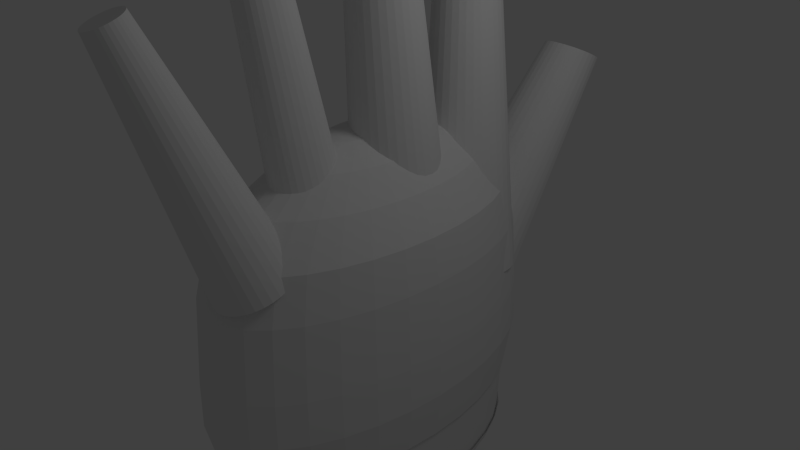 # Source: hand1.blend  (saved by Blender 2.64.0; exported with 4.5.12 LTS)
import bpy
from mathutils import Matrix  # noqa: F401  (used for matrix-valued properties, if any)

bpy.ops.wm.read_factory_settings(use_empty=True)
scene = bpy.context.scene
scene.name = 'Scene'

# ---- collections
col_collection_1 = bpy.data.collections.new('Collection 1'); scene.collection.children.link(col_collection_1)

# ---- world
world_world = bpy.data.worlds.new('World'); scene.world = world_world
world_world.color = (0.05088, 0.05088, 0.05088)
world_world.use_sun_shadow = False
world_world.sun_shadow_jitter_overblur = 0.0
world_world.cycles.sampling_method = 'MANUAL'
world_world.cycles.sample_map_resolution = 256

# ---- cameras
cam_camera = bpy.data.cameras.new('Camera')
cam_camera.clip_end = 100.0
cam_camera.lens = 35.0
cam_camera.sensor_width = 32.0
cam_camera.sensor_height = 18.0
cam_camera.ortho_scale = 7.314
cam_camera.dof.focus_distance = 0.0
cam_camera.dof.aperture_fstop = 128.0

# ---- lights
light_lamp = bpy.data.lights.new('Lamp', 'POINT')
light_lamp.transmission_factor = 0.0
light_lamp.cutoff_distance = 30.0
light_lamp.energy = 100.0
light_lamp.shadow_buffer_clip_start = 1.001
light_lamp.shadow_soft_size = 1.0
light_lamp.shadow_maximum_resolution = 0.006
light_lamp.use_absolute_resolution = True
light_lamp.cycles.use_multiple_importance_sampling = False

# ---- meshes
me_sphere = bpy.data.meshes.new('Sphere')
me_sphere.from_pydata([(-0.3347, -0.07211, 1.741), (-0.6455, -0.07211, 1.523), (-0.9319, -0.07211, 1.168), (-1.183, -0.07211, 0.6907), (-1.268, -0.07211, 0.1091), (-1.312, -0.07211, -0.8775), (-1.321, -0.07211, -1.489), (-1.247, -0.07211, -2.141), (-1.242, -0.07211, -1.634), (-1.189, -0.07211, -3.104), (-1.215, -0.07211, -2.986), (-1.035, -0.07211, -3.495), (-0.816, -0.07211, -3.849), (-0.5656, -0.07211, -4.159), (-0.294, -0.07211, -4.35), (-0.3285, 0.04935, 1.741), (-0.6333, 0.1661, 1.523), (-0.9142, 0.2738, 1.168), (-1.16, 0.3681, 0.6907), (-1.244, 0.4002, 0.1091), (-1.287, 0.4166, -0.8775), (-1.296, 0.4201, -1.489), (-1.223, 0.392, -2.141), (-1.218, 0.3903, -1.634), (-1.167, 0.3705, -3.104), (-1.192, 0.3803, -2.986), (-1.016, 0.3126, -3.495), (-0.8005, 0.2302, -3.849), (-0.555, 0.1361, -4.159), (-0.2886, 0.03405, -4.35), (-0.3101, 0.1661, 1.741), (-0.5972, 0.3952, 1.523), (-0.8619, 0.6064, 1.168), (-1.094, 0.7914, 0.6907), (-1.173, 0.8543, 0.1091), (-1.213, 0.8866, -0.8775), (-1.222, 0.8935, -1.489), (-1.153, 0.8384, -2.141), (-1.148, 0.8349, -1.634), (-1.1, 0.7961, -3.104), (-1.124, 0.8154, -2.986), (-0.9574, 0.6826, -3.495), (-0.7547, 0.5209, -3.849), (-0.5235, 0.3363, -4.159), (-0.2725, 0.1361, -4.35), (-0.2803, 0.2738, 1.741), (-0.5387, 0.6064, 1.523), (-0.7768, 0.9129, 1.168), (-0.9855, 1.182, 0.6907), (-1.056, 1.273, 0.1091), (-1.093, 1.32, -0.8775), (-1.101, 1.33, -1.489), (-1.039, 1.25, -2.141), (-1.035, 1.245, -1.634), (-0.9909, 1.188, -3.104), (-1.013, 1.216, -2.986), (-0.8628, 1.024, -3.495), (-0.6804, 0.7888, -3.849), (-0.4723, 0.5209, -4.159), (-0.2464, 0.2302, -4.35), (-0.2401, 0.3681, 1.741), (-0.4598, 0.7914, 1.523), (-0.6623, 1.182, 1.168), (-0.8399, 1.523, 0.6907), (-0.9002, 1.64, 0.1091), (-0.9311, 1.699, -0.8775), (-0.9377, 1.712, -1.489), (-0.8849, 1.61, -2.141), (-0.8815, 1.604, -1.634), (-0.8444, 1.532, -3.104), (-0.8628, 1.568, -2.986), (-0.7355, 1.322, -3.495), (-0.5804, 1.024, -3.849), (-0.4033, 0.6826, -4.159), (-0.2113, 0.3126, -4.35), (-0.1911, 0.4455, 1.741), (-0.3637, 0.9433, 1.523), (-0.5229, 1.402, 1.168), (-0.6623, 1.804, 0.6907), (-0.7097, 1.941, 0.1091), (-0.7341, 2.011, -0.8775), (-0.7392, 2.026, -1.489), (-0.6977, 1.906, -2.141), (-0.6951, 1.899, -1.634), (-0.6659, 1.814, -3.104), (-0.6804, 1.856, -2.986), (-0.5804, 1.568, -3.495), (-0.4585, 1.216, -3.849), (-0.3194, 0.8154, -4.159), (-0.1685, 0.3803, -4.35), (-0.1352, 0.5031, 1.741), (-0.2541, 1.056, 1.523), (-0.3637, 1.566, 1.168), (-0.4598, 2.013, 0.6907), (-0.4925, 2.164, 0.1091), (-0.5092, 2.242, -0.8775), (-0.5128, 2.259, -1.489), (-0.4842, 2.126, -2.141), (-0.4824, 2.118, -1.634), (-0.4623, 2.024, -3.104), (-0.4723, 2.07, -2.986), (-0.4033, 1.75, -3.495), (-0.3194, 1.359, -3.849), (-0.2236, 0.914, -4.159), (-0.1196, 0.4306, -4.35), (-0.07459, 0.5385, 1.741), (-0.1352, 1.126, 1.523), (-0.1911, 1.667, 1.168), (-0.2401, 2.141, 0.6907), (-0.2567, 2.302, 0.1091), (-0.2653, 2.385, -0.8775), (-0.2671, 2.403, -1.489), (-0.2525, 2.261, -2.141), (-0.2516, 2.252, -1.634), (-0.2413, 2.153, -3.104), (-0.2464, 2.202, -2.986), (-0.2113, 1.862, -3.495), (-0.1685, 1.448, -3.849), (-0.1196, 0.9747, -4.159), (-0.06664, 0.4616, -4.35), (-0.01153, 0.5505, 1.741), (-0.01153, 1.149, 1.523), (-0.01153, 1.701, 1.168), (-0.01153, 2.184, 0.6907), (-0.01153, 2.349, 0.1091), (-0.01153, 2.433, -0.8775), (-0.01153, 2.451, -1.489), (-0.01153, 2.307, -2.141), (-0.01153, 2.298, -1.634), (-0.01153, 2.197, -3.104), (-0.01153, 2.247, -2.986), (-0.01153, 1.9, -3.495), (-0.01153, 1.477, -3.849), (-0.01153, 0.9952, -4.159), (-0.01154, 0.472, -4.35), (0.05152, 0.5385, 1.741), (0.1121, 1.126, 1.523), (0.168, 1.667, 1.168), (0.217, 2.141, 0.6907), (0.2336, 2.302, 0.1091), (0.2422, 2.385, -0.8775), (0.244, 2.403, -1.489), (0.2294, 2.261, -2.141), (0.2285, 2.252, -1.634), (0.2183, 2.153, -3.104), (0.2233, 2.202, -2.986), (0.1882, 1.862, -3.495), (0.1454, 1.448, -3.849), (0.09656, 0.9747, -4.159), (0.04357, 0.4616, -4.35), (0.1121, 0.5031, 1.741), (0.2311, 1.056, 1.523), (0.3407, 1.566, 1.168), (0.4367, 2.013, 0.6907), (0.4694, 2.164, 0.1091), (0.4862, 2.242, -0.8775), (0.4897, 2.259, -1.489), (0.4611, 2.126, -2.141), (0.4593, 2.118, -1.634), (0.4392, 2.024, -3.104), (0.4492, 2.07, -2.986), (0.3803, 1.75, -3.495), (0.2963, 1.359, -3.912), (0.2005, 0.914, -4.159), (0.09656, 0.4306, -4.35), (0.168, 0.4455, 1.741), (0.3407, 0.9433, 1.523), (0.4998, 1.402, 1.168), (0.6393, 1.804, 0.6907), (0.6867, 1.941, 0.1091), (0.711, 2.011, -0.8775), (0.7162, 2.026, -1.489), (0.6747, 1.906, -2.141), (0.672, 1.899, -1.634), (0.6428, 1.814, -3.104), (0.6573, 1.856, -2.986), (0.5573, 1.568, -3.495), (0.4354, 1.216, -3.912), (0.2963, 0.8154, -4.159), (0.1454, 0.3803, -4.35), (0.217, 0.3681, 1.741), (0.4367, 0.7914, 1.523), (0.6393, 1.182, 1.168), (0.8168, 1.523, 0.6907), (0.8771, 1.64, 0.1091), (0.9081, 1.699, -0.8775), (0.9147, 1.712, -1.489), (0.8618, 1.61, -2.141), (0.8585, 1.604, -1.634), (0.8213, 1.532, -3.104), (0.8398, 1.568, -2.986), (0.7124, 1.322, -3.495), (0.5573, 1.024, -3.912), (0.3803, 0.6826, -4.159), (0.1882, 0.3126, -4.35), (0.2572, 0.2738, 1.741), (0.5156, 0.6064, 1.523), (0.7537, 0.9129, 1.168), (0.9625, 1.182, 0.6907), (1.033, 1.273, 0.1091), (1.07, 1.32, -0.8775), (1.078, 1.33, -1.489), (1.015, 1.25, -2.141), (1.011, 1.245, -1.634), (0.9678, 1.188, -3.104), (0.9895, 1.216, -2.986), (0.8398, 1.024, -3.495), (0.6573, 0.7888, -3.912), (0.4492, 0.5209, -4.159), (0.2233, 0.2302, -4.35), (0.2871, 0.1661, 1.741), (0.5742, 0.3952, 1.523), (0.8388, 0.6064, 1.168), (1.071, 0.7914, 0.6907), (1.15, 0.8543, 0.1091), (1.19, 0.8866, -0.8775), (1.199, 0.8935, -1.489), (1.13, 0.8384, -2.141), (1.125, 0.8349, -1.634), (1.077, 0.7961, -3.104), (1.101, 0.8154, -2.986), (0.9344, 0.6826, -3.495), (0.7317, 0.5209, -3.912), (0.5004, 0.3363, -4.159), (0.2494, 0.1361, -4.35), (0.3054, 0.04935, 1.741), (0.6103, 0.1661, 1.523), (0.8912, 0.2738, 1.168), (1.137, 0.3681, 0.6907), (1.221, 0.4002, 0.1091), (1.264, 0.4166, -0.8775), (1.273, 0.4201, -1.489), (1.2, 0.392, -2.141), (1.195, 0.3903, -1.634), (1.144, 0.3705, -3.104), (1.169, 0.3803, -2.986), (0.9926, 0.3126, -3.495), (0.7774, 0.2302, -3.912), (0.5319, 0.1361, -4.159), (0.2655, 0.03405, -4.35), (0.3117, -0.07211, 1.741), (0.6224, -0.07211, 1.523), (0.9088, -0.07211, 1.168), (1.16, -0.07211, 0.6907), (1.245, -0.07211, 0.1091), (1.289, -0.07211, -0.8775), (1.298, -0.07211, -1.489), (1.224, -0.07211, -2.141), (1.219, -0.07211, -1.634), (1.166, -0.07211, -3.104), (1.192, -0.07211, -2.986), (1.012, -0.07211, -3.495), (0.7929, -0.07211, -3.912), (0.5426, -0.07211, -4.159), (0.2709, -0.07211, -4.35), (0.3054, -0.1936, 1.741), (0.6103, -0.3104, 1.523), (0.8912, -0.418, 1.168), (1.137, -0.5123, 0.6907), (1.221, -0.5444, 0.1091), (1.264, -0.5608, -0.8775), (1.273, -0.5643, -1.489), (1.2, -0.5363, -2.141), (1.195, -0.5345, -1.634), (1.144, -0.5147, -3.104), (1.169, -0.5245, -2.986), (0.9926, -0.4569, -3.495), (0.7774, -0.3744, -3.912), (0.5319, -0.2803, -4.159), (0.2655, -0.1783, -4.35), (0.2871, -0.3104, 1.741), (0.5742, -0.5394, 1.523), (0.8388, -0.7506, 1.168), (1.071, -0.9356, 0.6907), (1.15, -0.9985, 0.1091), (1.19, -1.031, -0.8775), (1.199, -1.038, -1.489), (1.13, -0.9826, -2.141), (1.125, -0.9791, -1.634), (1.077, -0.9404, -3.104), (1.101, -0.9596, -2.986), (0.9344, -0.8268, -3.495), (0.7317, -0.6651, -3.912), (0.5004, -0.4806, -4.159), (0.2494, -0.2803, -4.35), (0.2572, -0.418, 1.741), (0.5156, -0.7506, 1.523), (0.7537, -1.057, 1.168), (0.9625, -1.326, 0.6907), (1.033, -1.417, 0.1091), (1.07, -1.464, -0.8775), (1.078, -1.474, -1.489), (1.015, -1.394, -2.141), (1.011, -1.389, -1.634), (0.9678, -1.333, -3.104), (0.9895, -1.361, -2.986), (0.8398, -1.168, -3.495), (0.6573, -0.933, -3.912), (0.4492, -0.6651, -4.159), (0.2233, -0.3744, -4.35), (0.217, -0.5123, 1.741), (0.4367, -0.9356, 1.523), (0.6393, -1.326, 1.168), (0.8168, -1.668, 0.6907), (0.8771, -1.784, 0.1091), (0.9081, -1.844, -0.8775), (0.9147, -1.856, -1.489), (0.8618, -1.754, -2.141), (0.8585, -1.748, -1.634), (0.8213, -1.676, -3.104), (0.8398, -1.712, -2.986), (0.7124, -1.467, -3.495), (0.5573, -1.168, -3.912), (0.3803, -0.8268, -4.159), (0.1882, -0.4569, -4.35), (0.168, -0.5897, 1.741), (0.3407, -1.087, 1.523), (0.4998, -1.546, 1.168), (0.6393, -1.948, 0.6907), (0.6867, -2.085, 0.1091), (0.711, -2.155, -0.8775), (0.7162, -2.17, -1.489), (0.6747, -2.05, -2.141), (0.672, -2.043, -1.634), (0.6428, -1.959, -3.104), (0.6573, -2.0, -2.986), (0.5573, -1.712, -3.495), (0.4354, -1.361, -3.912), (0.2963, -0.9596, -4.159), (0.1454, -0.5245, -4.35), (-0.01153, -0.07211, -4.414), (0.1121, -0.6473, 1.741), (0.2311, -1.2, 1.523), (0.3407, -1.71, 1.168), (0.4367, -2.157, 0.6907), (0.4694, -2.309, 0.1091), (0.4862, -2.387, -0.8775), (0.4897, -2.403, -1.489), (0.4611, -2.27, -2.141), (0.4593, -2.262, -1.634), (0.4392, -2.168, -3.104), (0.4492, -2.215, -2.986), (0.3803, -1.894, -3.495), (0.2963, -1.504, -3.912), (0.2005, -1.058, -4.159), (0.09656, -0.5748, -4.35), (0.05152, -0.6827, 1.741), (0.1121, -1.27, 1.523), (0.168, -1.811, 1.168), (0.217, -2.285, 0.6907), (0.2336, -2.446, 0.1091), (0.2422, -2.529, -0.8775), (0.244, -2.547, -1.489), (0.2294, -2.406, -2.141), (0.2285, -2.397, -1.634), (0.2183, -2.297, -3.104), (0.2233, -2.347, -2.986), (0.1882, -2.006, -3.495), (0.1454, -1.592, -3.912), (0.09656, -1.119, -4.159), (0.04357, -0.6058, -4.35), (-0.01154, -0.6947, 1.741), (-0.01154, -1.293, 1.523), (-0.01154, -1.845, 1.168), (-0.01154, -2.329, 0.6907), (-0.01154, -2.493, 0.1091), (-0.01154, -2.577, -0.8775), (-0.01154, -2.595, -1.489), (-0.01154, -2.451, -2.141), (-0.01154, -2.442, -1.634), (-0.01154, -2.341, -3.104), (-0.01154, -2.391, -2.986), (-0.01154, -2.044, -3.495), (-0.01154, -1.622, -3.912), (-0.01154, -1.139, -4.159), (-0.01154, -0.6162, -4.35), (-0.07459, -0.6827, 1.741), (-0.1352, -1.27, 1.523), (-0.1911, -1.811, 1.168), (-0.2401, -2.285, 0.6907), (-0.2567, -2.446, 0.1091), (-0.2653, -2.529, -0.8775), (-0.2671, -2.547, -1.489), (-0.2525, -2.406, -2.141), (-0.2516, -2.397, -1.634), (-0.2413, -2.297, -3.104), (-0.2464, -2.347, -2.986), (-0.2113, -2.006, -3.495), (-0.1685, -1.592, -3.849), (-0.1196, -1.119, -4.159), (-0.06664, -0.6058, -4.35), (-0.1352, -0.6473, 1.741), (-0.2541, -1.2, 1.523), (-0.3637, -1.71, 1.168), (-0.4598, -2.157, 0.6907), (-0.4925, -2.309, 0.1091), (-0.5092, -2.387, -0.8775), (-0.5128, -2.403, -1.489), (-0.4842, -2.27, -2.141), (-0.4824, -2.262, -1.634), (-0.4623, -2.168, -3.104), (-0.4723, -2.215, -2.986), (-0.4033, -1.894, -3.495), (-0.3194, -1.504, -3.849), (-0.2236, -1.058, -4.159), (-0.1196, -0.5748, -4.35), (-0.1911, -0.5897, 1.741), (-0.3637, -1.087, 1.523), (-0.5229, -1.546, 1.168), (-0.6623, -1.948, 0.6907), (-0.7097, -2.085, 0.1091), (-0.7341, -2.155, -0.8775), (-0.7392, -2.17, -1.489), (-0.6977, -2.05, -2.141), (-0.6951, -2.043, -1.634), (-0.6659, -1.959, -3.104), (-0.6804, -2.0, -2.986), (-0.5804, -1.712, -3.495), (-0.4585, -1.361, -3.849), (-0.3194, -0.9596, -4.159), (-0.1685, -0.5245, -4.35), (-0.2401, -0.5123, 1.741), (-0.4598, -0.9356, 1.523), (-0.6623, -1.326, 1.168), (-0.8399, -1.668, 0.6907), (-0.9002, -1.784, 0.1091), (-0.9311, -1.844, -0.8775), (-0.9377, -1.856, -1.489), (-0.8849, -1.754, -2.141), (-0.8815, -1.748, -1.634), (-0.8444, -1.676, -3.104), (-0.8628, -1.712, -2.986), (-0.7355, -1.467, -3.495), (-0.5804, -1.168, -3.849), (-0.4033, -0.8268, -4.159), (-0.2113, -0.4569, -4.35), (-0.01154, -0.07211, 1.815), (-0.2803, -0.418, 1.741), (-0.5387, -0.7506, 1.523), (-0.7768, -1.057, 1.168), (-0.9855, -1.326, 0.6907), (-1.056, -1.417, 0.1091), (-1.093, -1.464, -0.8775), (-1.101, -1.474, -1.489), (-1.039, -1.394, -2.141), (-1.035, -1.389, -1.634), (-0.9909, -1.333, -3.104), (-1.013, -1.361, -2.986), (-0.8628, -1.168, -3.495), (-0.6804, -0.933, -3.849), (-0.4723, -0.6651, -4.159), (-0.2464, -0.3744, -4.35), (-0.3101, -0.3104, 1.741), (-0.5972, -0.5394, 1.523), (-0.8619, -0.7506, 1.168), (-1.094, -0.9356, 0.6907), (-1.173, -0.9985, 0.1091), (-1.213, -1.031, -0.8775), (-1.222, -1.038, -1.489), (-1.153, -0.9826, -2.141), (-1.148, -0.9791, -1.634), (-1.1, -0.9404, -3.104), (-1.124, -0.9596, -2.986), (-0.9574, -0.8268, -3.495), (-0.7547, -0.6651, -3.849), (-0.5235, -0.4806, -4.159), (-0.2725, -0.2803, -4.35), (-0.3285, -0.1936, 1.741), (-0.6333, -0.3104, 1.523), (-0.9142, -0.418, 1.168), (-1.16, -0.5123, 0.6907), (-1.244, -0.5444, 0.1091), (-1.287, -0.5608, -0.8775), (-1.296, -0.5643, -1.489), (-1.223, -0.5363, -2.141), (-1.218, -0.5345, -1.634), (-1.167, -0.5147, -3.104), (-1.192, -0.5245, -2.986), (-1.016, -0.4569, -3.495), (-0.8005, -0.3744, -3.849), (-0.555, -0.2803, -4.159), (-0.2886, -0.1783, -4.35), (0.663, 1.403, -1.551), (0.5221, 3.795, 1.942), (0.6571, 1.272, -1.482), (0.5223, 3.727, 1.976), (0.6224, 1.145, -1.415), (0.5075, 3.66, 2.01), (0.5605, 1.027, -1.352), (0.4781, 3.596, 2.043), (0.474, 0.922, -1.295), (0.435, 3.538, 2.072), (0.3662, 0.8344, -1.247), (0.3795, 3.489, 2.098), (0.2413, 0.7672, -1.21), (0.3139, 3.45, 2.118), (0.104, 0.7229, -1.184), (0.2405, 3.424, 2.132), (-0.04042, 0.7031, -1.171), (0.1624, 3.412, 2.139), (-0.1866, 0.7083, -1.171), (0.08285, 3.414, 2.139), (-0.329, 0.7385, -1.185), (0.005153, 3.43, 2.132), (-0.4624, 0.7924, -1.21), (-0.06739, 3.46, 2.118), (-0.5818, 0.8681, -1.248), (-0.1317, 3.502, 2.097), (-0.6826, 0.9628, -1.296), (-0.1852, 3.554, 2.071), (-0.761, 1.073, -1.353), (-0.2257, 3.615, 2.041), (-0.8141, 1.194, -1.416), (-0.2517, 3.681, 2.008), (-0.8397, 1.323, -1.482), (-0.2623, 3.751, 1.973), (-0.8368, 1.453, -1.551), (-0.2575, 3.82, 1.938), (-0.8052, 1.58, -1.619), (-0.2376, 3.887, 1.904), (-0.7686, 1.465, -1.767), (-0.2037, 3.948, 1.873), (-0.684, 1.572, -1.825), (-0.1575, 4.003, 1.845), (-0.5769, 1.662, -1.874), (-0.1007, 4.047, 1.823), (-0.4516, 1.732, -1.913), (-0.03573, 4.082, 1.805), (-0.3128, 1.778, -1.94), (0.03503, 4.104, 1.793), (-0.1659, 1.8, -1.954), (0.109, 4.114, 1.788), (-0.01676, 1.795, -1.954), (0.1836, 4.111, 1.788), (0.1287, 1.765, -1.941), (0.2562, 4.095, 1.795), (0.2648, 1.709, -1.914), (0.3243, 4.068, 1.808), (0.386, 1.632, -1.875), (0.3855, 4.029, 1.827), (0.4876, 1.534, -1.826), (0.4376, 3.981, 1.85), (0.5657, 1.421, -1.768), (0.4788, 3.925, 1.878), (0.6399, 1.533, -1.619), (0.5074, 3.862, 1.909), (1.014, 1.312, -0.4033), (0.01305, 1.853, 6.008), (0.9934, 1.181, -0.3946), (0.005393, 1.805, 6.011), (0.9478, 1.057, -0.3887), (-0.01144, 1.759, 6.013), (0.879, 0.944, -0.3858), (-0.03681, 1.718, 6.014), (0.7898, 0.8464, -0.386), (-0.06973, 1.682, 6.014), (0.6836, 0.768, -0.3892), (-0.1089, 1.653, 6.013), (0.5643, 0.712, -0.3954), (-0.1529, 1.632, 6.01), (0.4367, 0.6803, -0.4043), (-0.2, 1.62, 6.007), (0.3057, 0.6743, -0.4156), (-0.2484, 1.618, 6.003), (0.1761, 0.6942, -0.4289), (-0.2962, 1.625, 5.998), (0.05315, 0.7392, -0.4435), (-0.3416, 1.642, 5.993), (-0.05857, 0.8075, -0.4591), (-0.3828, 1.667, 5.987), (-0.1547, 0.8967, -0.4749), (-0.4183, 1.7, 5.981), (-0.2316, 1.003, -0.4904), (-0.4467, 1.739, 5.975), (-0.2863, 1.123, -0.5049), (-0.4669, 1.784, 5.97), (-0.3167, 1.251, -0.518), (-0.4781, 1.831, 5.965), (-0.3216, 1.383, -0.529), (-0.4799, 1.88, 5.961), (-0.3009, 1.514, -0.5377), (-0.4722, 1.928, 5.958), (-0.2553, 1.638, -0.5436), (-0.4554, 1.974, 5.956), (-0.1865, 1.751, -0.5465), (-0.43, 2.016, 5.955), (-0.09732, 1.849, -0.5463), (-0.3971, 2.052, 5.955), (0.008944, 1.927, -0.5431), (-0.3579, 2.08, 5.956), (0.1282, 1.983, -0.5369), (-0.3139, 2.101, 5.958), (0.2558, 2.015, -0.528), (-0.2668, 2.113, 5.962), (0.3869, 2.021, -0.5167), (-0.2184, 2.115, 5.966), (0.5164, 2.001, -0.5034), (-0.1706, 2.108, 5.971), (0.6394, 1.956, -0.4887), (-0.1253, 2.091, 5.976), (0.7511, 1.888, -0.4732), (-0.08403, 2.066, 5.982), (0.8472, 1.799, -0.4574), (-0.04855, 2.033, 5.988), (0.9242, 1.692, -0.4419), (-0.02016, 1.994, 5.993), (0.9789, 1.573, -0.4274), (2.31e-05, 1.95, 5.999), (1.009, 1.444, -0.4143), (0.01124, 1.902, 6.004), (0.8553, 0.1546, 0.8276), (0.1523, 0.07506, 6.558), (0.8355, 0.04061, 0.8243), (0.1433, 0.02323, 6.556), (0.7942, -0.06729, 0.8196), (0.1245, -0.02584, 6.554), (0.7327, -0.165, 0.8137), (0.09654, -0.07026, 6.551), (0.6536, -0.2486, 0.8069), (0.06056, -0.1083, 6.548), (0.5599, -0.3151, 0.7994), (0.01791, -0.1386, 6.545), (0.455, -0.3619, 0.7915), (-0.02976, -0.1598, 6.541), (0.3432, -0.3871, 0.7836), (-0.08063, -0.1713, 6.538), (0.2286, -0.3898, 0.7759), (-0.1327, -0.1725, 6.534), (0.1157, -0.3699, 0.7687), (-0.1841, -0.1635, 6.531), (0.008866, -0.3281, 0.7623), (-0.2327, -0.1445, 6.528), (-0.08788, -0.2661, 0.7569), (-0.2767, -0.1162, 6.526), (-0.1708, -0.1862, 0.7528), (-0.3144, -0.07992, 6.524), (-0.2367, -0.0915, 0.7501), (-0.3443, -0.03686, 6.522), (-0.283, 0.01433, 0.7489), (-0.3654, 0.01127, 6.522), (-0.3079, 0.1272, 0.7492), (-0.3768, 0.06263, 6.522), (-0.3106, 0.2429, 0.7512), (-0.378, 0.1152, 6.523), (-0.2909, 0.3569, 0.7545), (-0.369, 0.1671, 6.525), (-0.2495, 0.4648, 0.7592), (-0.3502, 0.2161, 6.527), (-0.1881, 0.5625, 0.7651), (-0.3223, 0.2606, 6.529), (-0.109, 0.6461, 0.7719), (-0.2863, 0.2986, 6.532), (-0.0152, 0.7126, 0.7794), (-0.2436, 0.3289, 6.536), (0.08962, 0.7594, 0.7873), (-0.1959, 0.3501, 6.539), (0.2015, 0.7846, 0.7952), (-0.1451, 0.3616, 6.543), (0.316, 0.7873, 0.8029), (-0.09298, 0.3628, 6.547), (0.4289, 0.7674, 0.8101), (-0.04164, 0.3538, 6.55), (0.5358, 0.7256, 0.8165), (0.006966, 0.3348, 6.553), (0.6325, 0.6636, 0.8219), (0.05096, 0.3065, 6.555), (0.7154, 0.5837, 0.826), (0.08867, 0.2702, 6.557), (0.7813, 0.489, 0.8287), (0.1186, 0.2272, 6.558), (0.8276, 0.3832, 0.8299), (0.1397, 0.179, 6.559), (0.8526, 0.2702, 0.8296), (0.151, 0.1277, 6.559), (0.5827, -0.9395, -0.02282), (-0.1117, -1.653, 5.83), (0.5625, -1.034, -0.03645), (-0.1208, -1.696, 5.824), (0.5275, -1.123, -0.05054), (-0.1368, -1.736, 5.818), (0.479, -1.203, -0.06455), (-0.1588, -1.772, 5.811), (0.4188, -1.27, -0.07795), (-0.1862, -1.803, 5.805), (0.3493, -1.323, -0.09021), (-0.2178, -1.827, 5.799), (0.2732, -1.358, -0.1009), (-0.2524, -1.843, 5.795), (0.1933, -1.376, -0.1095), (-0.2888, -1.851, 5.791), (0.1127, -1.374, -0.1158), (-0.3254, -1.851, 5.788), (0.03454, -1.354, -0.1195), (-0.361, -1.841, 5.786), (-0.03817, -1.316, -0.1205), (-0.394, -1.824, 5.786), (-0.1027, -1.261, -0.1187), (-0.4234, -1.799, 5.787), (-0.1564, -1.191, -0.1143), (-0.4478, -1.767, 5.789), (-0.1975, -1.11, -0.1073), (-0.4665, -1.73, 5.792), (-0.2241, -1.02, -0.09799), (-0.4786, -1.689, 5.796), (-0.2354, -0.9245, -0.08682), (-0.4837, -1.646, 5.801), (-0.2309, -0.8277, -0.07418), (-0.4817, -1.602, 5.807), (-0.2108, -0.733, -0.06056), (-0.4725, -1.559, 5.813), (-0.1758, -0.6441, -0.04647), (-0.4566, -1.518, 5.819), (-0.1272, -0.5644, -0.03246), (-0.4345, -1.482, 5.826), (-0.06707, -0.497, -0.01906), (-0.4072, -1.451, 5.832), (0.002433, -0.4444, -0.006799), (-0.3756, -1.428, 5.837), (0.0786, -0.4087, 0.003862), (-0.3409, -1.411, 5.842), (0.1585, -0.3912, 0.01251), (-0.3046, -1.403, 5.846), (0.2391, -0.3927, 0.01881), (-0.2679, -1.404, 5.849), (0.3172, -0.413, 0.02253), (-0.2324, -1.413, 5.851), (0.3899, -0.4515, 0.02352), (-0.1993, -1.431, 5.851), (0.4544, -0.5065, 0.02174), (-0.17, -1.456, 5.85), (0.5082, -0.576, 0.01725), (-0.1455, -1.487, 5.848), (0.5492, -0.6573, 0.01025), (-0.1269, -1.524, 5.845), (0.5759, -0.7474, 0.000982), (-0.1148, -1.565, 5.841), (0.5872, -0.8426, -0.01019), (-0.1096, -1.609, 5.836), (0.7065, -2.054, 0.4572), (0.03224, -3.083, 3.51), (0.6752, -2.147, 0.4199), (0.01801, -3.125, 3.493), (0.6253, -2.232, 0.3832), (-0.00469, -3.164, 3.477), (0.5587, -2.305, 0.3485), (-0.03499, -3.197, 3.461), (0.4779, -2.364, 0.3172), (-0.07173, -3.224, 3.447), (0.3861, -2.406, 0.2904), (-0.1135, -3.243, 3.434), (0.2867, -2.429, 0.2692), (-0.1587, -3.254, 3.425), (0.1837, -2.434, 0.2543), (-0.2055, -3.256, 3.418), (0.08092, -2.419, 0.2464), (-0.2523, -3.249, 3.414), (-0.01765, -2.385, 0.2458), (-0.2971, -3.234, 3.414), (-0.1082, -2.334, 0.2525), (-0.3383, -3.21, 3.417), (-0.1873, -2.268, 0.2662), (-0.3743, -3.18, 3.423), (-0.2519, -2.188, 0.2864), (-0.4036, -3.144, 3.433), (-0.2995, -2.099, 0.3123), (-0.4253, -3.103, 3.444), (-0.3282, -2.003, 0.343), (-0.4384, -3.06, 3.458), (-0.337, -1.904, 0.3772), (-0.4424, -3.015, 3.474), (-0.3256, -1.806, 0.4136), (-0.4372, -2.97, 3.49), (-0.2943, -1.713, 0.4509), (-0.4229, -2.928, 3.507), (-0.2444, -1.628, 0.4876), (-0.4002, -2.889, 3.524), (-0.1777, -1.555, 0.5222), (-0.3699, -2.856, 3.54), (-0.09696, -1.497, 0.5536), (-0.3332, -2.829, 3.554), (-0.005138, -1.455, 0.5804), (-0.2914, -2.81, 3.566), (0.0942, -1.431, 0.6016), (-0.2462, -2.8, 3.576), (0.1972, -1.426, 0.6164), (-0.1994, -2.798, 3.583), (0.3, -1.441, 0.6243), (-0.1526, -2.804, 3.586), (0.3986, -1.475, 0.6249), (-0.1078, -2.82, 3.587), (0.4892, -1.526, 0.6183), (-0.06661, -2.843, 3.584), (0.5683, -1.593, 0.6046), (-0.03064, -2.873, 3.577), (0.6328, -1.672, 0.5844), (-0.001268, -2.909, 3.568), (0.6804, -1.762, 0.5585), (0.02037, -2.95, 3.556), (0.7092, -1.858, 0.5278), (0.03344, -2.994, 3.542), (0.718, -1.956, 0.4936), (0.03745, -3.039, 3.527)], [], [(26, 27, 12, 11), (20, 21, 6, 5), (27, 28, 13, 12), (21, 22, 7, 6), (15, 16, 1, 0), (28, 29, 14, 13), (22, 23, 8, 7), (16, 17, 2, 1), (23, 24, 9, 8), (17, 18, 3, 2), (24, 25, 10, 9), (18, 19, 4, 3), (25, 26, 11, 10), (19, 20, 5, 4), (43, 44, 29, 28), (37, 38, 23, 22), (31, 32, 17, 16), (38, 39, 24, 23), (32, 33, 18, 17), (39, 40, 25, 24), (33, 34, 19, 18), (40, 41, 26, 25), (34, 35, 20, 19), (41, 42, 27, 26), (35, 36, 21, 20), (42, 43, 28, 27), (36, 37, 22, 21), (30, 31, 16, 15), (56, 57, 42, 41), (50, 51, 36, 35), (57, 58, 43, 42), (51, 52, 37, 36), (45, 46, 31, 30), (58, 59, 44, 43), (52, 53, 38, 37), (46, 47, 32, 31), (53, 54, 39, 38), (47, 48, 33, 32), (54, 55, 40, 39), (48, 49, 34, 33), (55, 56, 41, 40), (49, 50, 35, 34), (69, 70, 55, 54), (63, 64, 49, 48), (70, 71, 56, 55), (64, 65, 50, 49), (71, 72, 57, 56), (65, 66, 51, 50), (72, 73, 58, 57), (66, 67, 52, 51), (60, 61, 46, 45), (73, 74, 59, 58), (67, 68, 53, 52), (61, 62, 47, 46), (68, 69, 54, 53), (62, 63, 48, 47), (88, 89, 74, 73), (82, 83, 68, 67), (76, 77, 62, 61), (83, 84, 69, 68), (77, 78, 63, 62), (84, 85, 70, 69), (78, 79, 64, 63), (85, 86, 71, 70), (79, 80, 65, 64), (86, 87, 72, 71), (80, 81, 66, 65), (87, 88, 73, 72), (81, 82, 67, 66), (75, 76, 61, 60), (101, 102, 87, 86), (95, 96, 81, 80), (102, 103, 88, 87), (96, 97, 82, 81), (90, 91, 76, 75), (103, 104, 89, 88), (97, 98, 83, 82), (91, 92, 77, 76), (98, 99, 84, 83), (92, 93, 78, 77), (99, 100, 85, 84), (93, 94, 79, 78), (100, 101, 86, 85), (94, 95, 80, 79), (114, 115, 100, 99), (108, 109, 94, 93), (115, 116, 101, 100), (109, 110, 95, 94), (116, 117, 102, 101), (110, 111, 96, 95), (117, 118, 103, 102), (111, 112, 97, 96), (105, 106, 91, 90), (118, 119, 104, 103), (112, 113, 98, 97), (106, 107, 92, 91), (113, 114, 99, 98), (107, 108, 93, 92), (120, 121, 106, 105), (133, 134, 119, 118), (127, 128, 113, 112), (121, 122, 107, 106), (128, 129, 114, 113), (122, 123, 108, 107), (129, 130, 115, 114), (123, 124, 109, 108), (130, 131, 116, 115), (124, 125, 110, 109), (131, 132, 117, 116), (125, 126, 111, 110), (132, 133, 118, 117), (126, 127, 112, 111), (139, 140, 125, 124), (146, 147, 132, 131), (140, 141, 126, 125), (147, 148, 133, 132), (141, 142, 127, 126), (135, 136, 121, 120), (148, 149, 134, 133), (142, 143, 128, 127), (136, 137, 122, 121), (143, 144, 129, 128), (137, 138, 123, 122), (144, 145, 130, 129), (138, 139, 124, 123), (145, 146, 131, 130), (158, 159, 144, 143), (152, 153, 138, 137), (159, 160, 145, 144), (153, 154, 139, 138), (160, 161, 146, 145), (154, 155, 140, 139), (161, 162, 147, 146), (155, 156, 141, 140), (162, 163, 148, 147), (156, 157, 142, 141), (150, 151, 136, 135), (163, 164, 149, 148), (157, 158, 143, 142), (151, 152, 137, 136), (177, 178, 163, 162), (171, 172, 157, 156), (165, 166, 151, 150), (178, 179, 164, 163), (172, 173, 158, 157), (166, 167, 152, 151), (173, 174, 159, 158), (167, 168, 153, 152), (174, 175, 160, 159), (168, 169, 154, 153), (175, 176, 161, 160), (169, 170, 155, 154), (176, 177, 162, 161), (170, 171, 156, 155), (190, 191, 176, 175), (184, 185, 170, 169), (191, 192, 177, 176), (185, 186, 171, 170), (192, 193, 178, 177), (186, 187, 172, 171), (180, 181, 166, 165), (193, 194, 179, 178), (187, 188, 173, 172), (181, 182, 167, 166), (188, 189, 174, 173), (182, 183, 168, 167), (189, 190, 175, 174), (183, 184, 169, 168), (203, 204, 189, 188), (197, 198, 183, 182), (204, 205, 190, 189), (198, 199, 184, 183), (205, 206, 191, 190), (199, 200, 185, 184), (206, 207, 192, 191), (200, 201, 186, 185), (207, 208, 193, 192), (201, 202, 187, 186), (195, 196, 181, 180), (208, 209, 194, 193), (202, 203, 188, 187), (196, 197, 182, 181), (222, 223, 208, 207), (216, 217, 202, 201), (210, 211, 196, 195), (223, 224, 209, 208), (217, 218, 203, 202), (211, 212, 197, 196), (218, 219, 204, 203), (212, 213, 198, 197), (219, 220, 205, 204), (213, 214, 199, 198), (220, 221, 206, 205), (214, 215, 200, 199), (221, 222, 207, 206), (215, 216, 201, 200), (235, 236, 221, 220), (229, 230, 215, 214), (236, 237, 222, 221), (230, 231, 216, 215), (237, 238, 223, 222), (231, 232, 217, 216), (225, 226, 211, 210), (238, 239, 224, 223), (232, 233, 218, 217), (226, 227, 212, 211), (233, 234, 219, 218), (227, 228, 213, 212), (234, 235, 220, 219), (228, 229, 214, 213), (248, 249, 234, 233), (242, 243, 228, 227), (249, 250, 235, 234), (243, 244, 229, 228), (250, 251, 236, 235), (244, 245, 230, 229), (251, 252, 237, 236), (245, 246, 231, 230), (252, 253, 238, 237), (246, 247, 232, 231), (240, 241, 226, 225), (253, 254, 239, 238), (247, 248, 233, 232), (241, 242, 227, 226), (267, 268, 253, 252), (261, 262, 247, 246), (255, 256, 241, 240), (268, 269, 254, 253), (262, 263, 248, 247), (256, 257, 242, 241), (263, 264, 249, 248), (257, 258, 243, 242), (264, 265, 250, 249), (258, 259, 244, 243), (265, 266, 251, 250), (259, 260, 245, 244), (266, 267, 252, 251), (260, 261, 246, 245), (273, 274, 259, 258), (280, 281, 266, 265), (274, 275, 260, 259), (281, 282, 267, 266), (275, 276, 261, 260), (282, 283, 268, 267), (276, 277, 262, 261), (270, 271, 256, 255), (283, 284, 269, 268), (277, 278, 263, 262), (271, 272, 257, 256), (278, 279, 264, 263), (272, 273, 258, 257), (279, 280, 265, 264), (292, 293, 278, 277), (286, 287, 272, 271), (293, 294, 279, 278), (287, 288, 273, 272), (294, 295, 280, 279), (288, 289, 274, 273), (295, 296, 281, 280), (289, 290, 275, 274), (296, 297, 282, 281), (290, 291, 276, 275), (297, 298, 283, 282), (291, 292, 277, 276), (285, 286, 271, 270), (298, 299, 284, 283), (311, 312, 297, 296), (305, 306, 291, 290), (312, 313, 298, 297), (306, 307, 292, 291), (300, 301, 286, 285), (313, 314, 299, 298), (307, 308, 293, 292), (301, 302, 287, 286), (308, 309, 294, 293), (302, 303, 288, 287), (309, 310, 295, 294), (303, 304, 289, 288), (310, 311, 296, 295), (304, 305, 290, 289), (324, 325, 310, 309), (318, 319, 304, 303), (325, 326, 311, 310), (319, 320, 305, 304), (326, 327, 312, 311), (320, 321, 306, 305), (327, 328, 313, 312), (321, 322, 307, 306), (315, 316, 301, 300), (328, 329, 314, 313), (322, 323, 308, 307), (316, 317, 302, 301), (323, 324, 309, 308), (317, 318, 303, 302), (344, 345, 329, 328), (338, 339, 323, 322), (332, 333, 317, 316), (339, 340, 324, 323), (333, 334, 318, 317), (340, 341, 325, 324), (334, 335, 319, 318), (341, 342, 326, 325), (335, 336, 320, 319), (342, 343, 327, 326), (336, 337, 321, 320), (343, 344, 328, 327), (337, 338, 322, 321), (331, 332, 316, 315), (357, 358, 343, 342), (351, 352, 337, 336), (358, 359, 344, 343), (352, 353, 338, 337), (346, 347, 332, 331), (359, 360, 345, 344), (353, 354, 339, 338), (347, 348, 333, 332), (354, 355, 340, 339), (348, 349, 334, 333), (355, 356, 341, 340), (349, 350, 335, 334), (356, 357, 342, 341), (350, 351, 336, 335), (370, 371, 356, 355), (364, 365, 350, 349), (371, 372, 357, 356), (365, 366, 351, 350), (372, 373, 358, 357), (366, 367, 352, 351), (373, 374, 359, 358), (367, 368, 353, 352), (361, 362, 347, 346), (374, 375, 360, 359), (368, 369, 354, 353), (362, 363, 348, 347), (369, 370, 355, 354), (363, 364, 349, 348), (389, 390, 375, 374), (383, 384, 369, 368), (377, 378, 363, 362), (384, 385, 370, 369), (378, 379, 364, 363), (385, 386, 371, 370), (379, 380, 365, 364), (386, 387, 372, 371), (380, 381, 366, 365), (387, 388, 373, 372), (381, 382, 367, 366), (388, 389, 374, 373), (382, 383, 368, 367), (376, 377, 362, 361), (402, 403, 388, 387), (396, 397, 382, 381), (403, 404, 389, 388), (397, 398, 383, 382), (391, 392, 377, 376), (404, 405, 390, 389), (398, 399, 384, 383), (392, 393, 378, 377), (399, 400, 385, 384), (393, 394, 379, 378), (400, 401, 386, 385), (394, 395, 380, 379), (401, 402, 387, 386), (395, 396, 381, 380), (408, 409, 394, 393), (415, 416, 401, 400), (409, 410, 395, 394), (416, 417, 402, 401), (410, 411, 396, 395), (417, 418, 403, 402), (411, 412, 397, 396), (418, 419, 404, 403), (412, 413, 398, 397), (406, 407, 392, 391), (419, 420, 405, 404), (413, 414, 399, 398), (407, 408, 393, 392), (414, 415, 400, 399), (427, 428, 413, 412), (421, 422, 407, 406), (434, 435, 420, 419), (428, 429, 414, 413), (422, 423, 408, 407), (429, 430, 415, 414), (423, 424, 409, 408), (430, 431, 416, 415), (424, 425, 410, 409), (431, 432, 417, 416), (425, 426, 411, 410), (432, 433, 418, 417), (426, 427, 412, 411), (433, 434, 419, 418), (447, 448, 432, 431), (441, 442, 426, 425), (448, 449, 433, 432), (442, 443, 427, 426), (449, 450, 434, 433), (443, 444, 428, 427), (437, 438, 422, 421), (450, 451, 435, 434), (444, 445, 429, 428), (438, 439, 423, 422), (445, 446, 430, 429), (439, 440, 424, 423), (446, 447, 431, 430), (440, 441, 425, 424), (460, 461, 446, 445), (454, 455, 440, 439), (461, 462, 447, 446), (455, 456, 441, 440), (462, 463, 448, 447), (456, 457, 442, 441), (463, 464, 449, 448), (457, 458, 443, 442), (464, 465, 450, 449), (458, 459, 444, 443), (452, 453, 438, 437), (465, 466, 451, 450), (459, 460, 445, 444), (453, 454, 439, 438), (479, 480, 465, 464), (473, 474, 459, 458), (467, 468, 453, 452), (480, 481, 466, 465), (474, 475, 460, 459), (468, 469, 454, 453), (475, 476, 461, 460), (469, 470, 455, 454), (476, 477, 462, 461), (470, 471, 456, 455), (477, 478, 463, 462), (471, 472, 457, 456), (478, 479, 464, 463), (472, 473, 458, 457), (436, 15, 0), (29, 330, 14), (44, 330, 29), (436, 30, 15), (436, 45, 30), (59, 330, 44), (436, 60, 45), (74, 330, 59), (89, 330, 74), (436, 75, 60), (436, 90, 75), (104, 330, 89), (436, 105, 90), (119, 330, 104), (134, 330, 119), (436, 120, 105), (436, 135, 120), (149, 330, 134), (436, 150, 135), (164, 330, 149), (179, 330, 164), (436, 165, 150), (436, 180, 165), (194, 330, 179), (209, 330, 194), (436, 195, 180), (224, 330, 209), (436, 210, 195), (436, 225, 210), (239, 330, 224), (254, 330, 239), (436, 240, 225), (436, 255, 240), (269, 330, 254), (436, 270, 255), (284, 330, 269), (299, 330, 284), (436, 285, 270), (436, 300, 285), (314, 330, 299), (436, 315, 300), (329, 330, 314), (345, 330, 329), (436, 331, 315), (436, 346, 331), (360, 330, 345), (436, 361, 346), (375, 330, 360), (390, 330, 375), (436, 376, 361), (436, 391, 376), (405, 330, 390), (436, 406, 391), (420, 330, 405), (435, 330, 420), (436, 421, 406), (436, 437, 421), (451, 330, 435), (466, 330, 451), (436, 452, 437), (481, 330, 466), (436, 467, 452), (10, 11, 478, 477), (4, 5, 472, 471), (11, 12, 479, 478), (5, 6, 473, 472), (436, 0, 467), (12, 13, 480, 479), (6, 7, 474, 473), (0, 1, 468, 467), (13, 14, 481, 480), (7, 8, 475, 474), (1, 2, 469, 468), (14, 330, 481), (8, 9, 476, 475), (2, 3, 470, 469), (9, 10, 477, 476), (3, 4, 471, 470), (482, 483, 485, 484), (484, 485, 487, 486), (486, 487, 489, 488), (488, 489, 491, 490), (490, 491, 493, 492), (492, 493, 495, 494), (494, 495, 497, 496), (496, 497, 499, 498), (498, 499, 501, 500), (500, 501, 503, 502), (502, 503, 505, 504), (504, 505, 507, 506), (506, 507, 509, 508), (508, 509, 511, 510), (510, 511, 513, 512), (512, 513, 515, 514), (514, 515, 517, 516), (516, 517, 519, 518), (518, 519, 521, 520), (520, 521, 523, 522), (522, 523, 525, 524), (524, 525, 527, 526), (526, 527, 529, 528), (528, 529, 531, 530), (530, 531, 533, 532), (532, 533, 535, 534), (534, 535, 537, 536), (536, 537, 539, 538), (538, 539, 541, 540), (540, 541, 543, 542), (485, 483, 545, 543, 541, 539, 537, 535, 533, 531, 529, 527, 525, 523, 521, 519, 517, 515, 513, 511, 509, 507, 505, 503, 501, 499, 497, 495, 493, 491, 489, 487), (544, 545, 483, 482), (542, 543, 545, 544), (482, 484, 486, 488, 490, 492, 494, 496, 498, 500, 502, 504, 506, 508, 510, 512, 514, 516, 518, 520, 522, 524, 526, 528, 530, 532, 534, 536, 538, 540, 542, 544), (546, 547, 549, 548), (548, 549, 551, 550), (550, 551, 553, 552), (552, 553, 555, 554), (554, 555, 557, 556), (556, 557, 559, 558), (558, 559, 561, 560), (560, 561, 563, 562), (562, 563, 565, 564), (564, 565, 567, 566), (566, 567, 569, 568), (568, 569, 571, 570), (570, 571, 573, 572), (572, 573, 575, 574), (574, 575, 577, 576), (576, 577, 579, 578), (578, 579, 581, 580), (580, 581, 583, 582), (582, 583, 585, 584), (584, 585, 587, 586), (586, 587, 589, 588), (588, 589, 591, 590), (590, 591, 593, 592), (592, 593, 595, 594), (594, 595, 597, 596), (596, 597, 599, 598), (598, 599, 601, 600), (600, 601, 603, 602), (602, 603, 605, 604), (604, 605, 607, 606), (549, 547, 609, 607, 605, 603, 601, 599, 597, 595, 593, 591, 589, 587, 585, 583, 581, 579, 577, 575, 573, 571, 569, 567, 565, 563, 561, 559, 557, 555, 553, 551), (608, 609, 547, 546), (606, 607, 609, 608), (546, 548, 550, 552, 554, 556, 558, 560, 562, 564, 566, 568, 570, 572, 574, 576, 578, 580, 582, 584, 586, 588, 590, 592, 594, 596, 598, 600, 602, 604, 606, 608), (610, 611, 613, 612), (612, 613, 615, 614), (614, 615, 617, 616), (616, 617, 619, 618), (618, 619, 621, 620), (620, 621, 623, 622), (622, 623, 625, 624), (624, 625, 627, 626), (626, 627, 629, 628), (628, 629, 631, 630), (630, 631, 633, 632), (632, 633, 635, 634), (634, 635, 637, 636), (636, 637, 639, 638), (638, 639, 641, 640), (640, 641, 643, 642), (642, 643, 645, 644), (644, 645, 647, 646), (646, 647, 649, 648), (648, 649, 651, 650), (650, 651, 653, 652), (652, 653, 655, 654), (654, 655, 657, 656), (656, 657, 659, 658), (658, 659, 661, 660), (660, 661, 663, 662), (662, 663, 665, 664), (664, 665, 667, 666), (666, 667, 669, 668), (668, 669, 671, 670), (613, 611, 673, 671, 669, 667, 665, 663, 661, 659, 657, 655, 653, 651, 649, 647, 645, 643, 641, 639, 637, 635, 633, 631, 629, 627, 625, 623, 621, 619, 617, 615), (672, 673, 611, 610), (670, 671, 673, 672), (610, 612, 614, 616, 618, 620, 622, 624, 626, 628, 630, 632, 634, 636, 638, 640, 642, 644, 646, 648, 650, 652, 654, 656, 658, 660, 662, 664, 666, 668, 670, 672), (674, 675, 677, 676), (676, 677, 679, 678), (678, 679, 681, 680), (680, 681, 683, 682), (682, 683, 685, 684), (684, 685, 687, 686), (686, 687, 689, 688), (688, 689, 691, 690), (690, 691, 693, 692), (692, 693, 695, 694), (694, 695, 697, 696), (696, 697, 699, 698), (698, 699, 701, 700), (700, 701, 703, 702), (702, 703, 705, 704), (704, 705, 707, 706), (706, 707, 709, 708), (708, 709, 711, 710), (710, 711, 713, 712), (712, 713, 715, 714), (714, 715, 717, 716), (716, 717, 719, 718), (718, 719, 721, 720), (720, 721, 723, 722), (722, 723, 725, 724), (724, 725, 727, 726), (726, 727, 729, 728), (728, 729, 731, 730), (730, 731, 733, 732), (732, 733, 735, 734), (677, 675, 737, 735, 733, 731, 729, 727, 725, 723, 721, 719, 717, 715, 713, 711, 709, 707, 705, 703, 701, 699, 697, 695, 693, 691, 689, 687, 685, 683, 681, 679), (736, 737, 675, 674), (734, 735, 737, 736), (674, 676, 678, 680, 682, 684, 686, 688, 690, 692, 694, 696, 698, 700, 702, 704, 706, 708, 710, 712, 714, 716, 718, 720, 722, 724, 726, 728, 730, 732, 734, 736), (738, 739, 741, 740), (740, 741, 743, 742), (742, 743, 745, 744), (744, 745, 747, 746), (746, 747, 749, 748), (748, 749, 751, 750), (750, 751, 753, 752), (752, 753, 755, 754), (754, 755, 757, 756), (756, 757, 759, 758), (758, 759, 761, 760), (760, 761, 763, 762), (762, 763, 765, 764), (764, 765, 767, 766), (766, 767, 769, 768), (768, 769, 771, 770), (770, 771, 773, 772), (772, 773, 775, 774), (774, 775, 777, 776), (776, 777, 779, 778), (778, 779, 781, 780), (780, 781, 783, 782), (782, 783, 785, 784), (784, 785, 787, 786), (786, 787, 789, 788), (788, 789, 791, 790), (790, 791, 793, 792), (792, 793, 795, 794), (794, 795, 797, 796), (796, 797, 799, 798), (741, 739, 801, 799, 797, 795, 793, 791, 789, 787, 785, 783, 781, 779, 777, 775, 773, 771, 769, 767, 765, 763, 761, 759, 757, 755, 753, 751, 749, 747, 745, 743), (800, 801, 739, 738), (798, 799, 801, 800), (738, 740, 742, 744, 746, 748, 750, 752, 754, 756, 758, 760, 762, 764, 766, 768, 770, 772, 774, 776, 778, 780, 782, 784, 786, 788, 790, 792, 794, 796, 798, 800)])
me_sphere.use_remesh_preserve_volume = False
me_sphere.use_remesh_preserve_attributes = False
me_sphere.use_mirror_vertex_groups = False
me_sphere.update()

# ---- objects
ob_sphere = bpy.data.objects.new('Sphere', me_sphere)
ob_lamp = bpy.data.objects.new('Lamp', light_lamp)
ob_camera = bpy.data.objects.new('Camera', cam_camera)

# ---- transforms, parenting, visibility, modifiers, constraints
ob_sphere.location = (0.0, 0.0, 0.0)
ob_sphere.lineart.crease_threshold = 0.0
ob_lamp.location = (4.076, 1.005, 5.904)
ob_lamp.rotation_euler = (0.6503, 0.05522, 1.866)
ob_lamp.lock_rotations_4d = False
ob_lamp.empty_display_type = 'ARROWS'
ob_lamp.color = (0.0, 0.0, 0.0, 0.0)
ob_lamp.lineart.crease_threshold = 0.0
ob_camera.location = (7.481, -6.508, 5.344)
ob_camera.rotation_euler = (1.109, 0.01082, 0.8149)
ob_camera.lock_rotations_4d = False
ob_camera.empty_display_type = 'ARROWS'
ob_camera.color = (0.0, 0.0, 0.0, 0.0)
ob_camera.display_type = 'WIRE'
ob_camera.lineart.crease_threshold = 0.0

# ---- collection membership
col_collection_1.objects.link(ob_sphere)
col_collection_1.objects.link(ob_lamp)
col_collection_1.objects.link(ob_camera)

# ---- scene / render settings (as saved in the file)
scene.camera = ob_camera
scene.frame_start = 1; scene.frame_end = 250; scene.frame_set(1)
scene.render.engine = 'BLENDER_EEVEE_NEXT'
scene.render.image_settings.color_mode = 'RGB'
scene.render.image_settings.compression = 90
scene.render.resolution_percentage = 50
scene.render.dither_intensity = 0.0
scene.render.bake_margin = 2
scene.render.bake_bias = 0.0
scene.cycles.use_denoising = False
scene.cycles.samples = 10
scene.cycles.sampling_pattern = 'TABULATED_SOBOL'
scene.cycles.light_sampling_threshold = 0.0
scene.cycles.use_adaptive_sampling = False
scene.cycles.use_light_tree = False
scene.cycles.blur_glossy = 0.0
scene.cycles.volume_bounces = 1
scene.cycles.pixel_filter_type = 'GAUSSIAN'
scene.cycles.sample_clamp_indirect = 0.0
scene.view_settings.view_transform = 'Standard'
bpy.context.view_layer.update()
